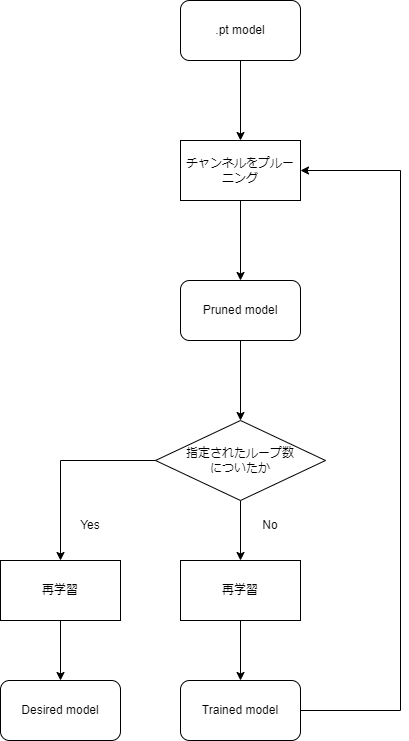

The diagram above was exported from draw.io. Its source (the exported page's mxGraphModel, read from the mxfile embedded in the PNG):
<mxGraphModel dx="1036" dy="606" grid="1" gridSize="10" guides="1" tooltips="1" connect="1" arrows="1" fold="1" page="1" pageScale="1" pageWidth="827" pageHeight="1169" math="0" shadow="0">
  <root>
    <mxCell id="0" />
    <mxCell id="1" parent="0" />
    <mxCell id="9eoa7oXTO-rKfgevBb6J-7" value="" style="edgeStyle=orthogonalEdgeStyle;rounded=0;orthogonalLoop=1;jettySize=auto;html=1;" parent="1" source="9eoa7oXTO-rKfgevBb6J-1" edge="1">
      <mxGeometry relative="1" as="geometry">
        <mxPoint x="380" y="200" as="targetPoint" />
      </mxGeometry>
    </mxCell>
    <mxCell id="9eoa7oXTO-rKfgevBb6J-1" value=".pt model" style="rounded=1;whiteSpace=wrap;html=1;" parent="1" vertex="1">
      <mxGeometry x="320" y="60" width="120" height="60" as="geometry" />
    </mxCell>
    <mxCell id="9eoa7oXTO-rKfgevBb6J-12" value="" style="edgeStyle=orthogonalEdgeStyle;rounded=0;orthogonalLoop=1;jettySize=auto;html=1;" parent="1" source="9eoa7oXTO-rKfgevBb6J-10" edge="1">
      <mxGeometry relative="1" as="geometry">
        <mxPoint x="380" y="340" as="targetPoint" />
      </mxGeometry>
    </mxCell>
    <mxCell id="9eoa7oXTO-rKfgevBb6J-10" value="チャンネルをプルーニング" style="rounded=0;whiteSpace=wrap;html=1;" parent="1" vertex="1">
      <mxGeometry x="320" y="200" width="120" height="60" as="geometry" />
    </mxCell>
    <mxCell id="9eoa7oXTO-rKfgevBb6J-15" value="" style="edgeStyle=orthogonalEdgeStyle;rounded=0;orthogonalLoop=1;jettySize=auto;html=1;" parent="1" source="9eoa7oXTO-rKfgevBb6J-13" edge="1">
      <mxGeometry relative="1" as="geometry">
        <mxPoint x="380" y="480" as="targetPoint" />
      </mxGeometry>
    </mxCell>
    <mxCell id="9eoa7oXTO-rKfgevBb6J-13" value="Pruned model" style="rounded=1;whiteSpace=wrap;html=1;" parent="1" vertex="1">
      <mxGeometry x="320" y="340" width="120" height="60" as="geometry" />
    </mxCell>
    <mxCell id="9eoa7oXTO-rKfgevBb6J-25" style="edgeStyle=orthogonalEdgeStyle;rounded=0;orthogonalLoop=1;jettySize=auto;html=1;entryX=0.5;entryY=0;entryDx=0;entryDy=0;" parent="1" source="9eoa7oXTO-rKfgevBb6J-16" target="9eoa7oXTO-rKfgevBb6J-23" edge="1">
      <mxGeometry relative="1" as="geometry" />
    </mxCell>
    <mxCell id="9eoa7oXTO-rKfgevBb6J-16" value="再学習" style="rounded=0;whiteSpace=wrap;html=1;" parent="1" vertex="1">
      <mxGeometry x="320" y="620" width="120" height="60" as="geometry" />
    </mxCell>
    <mxCell id="9eoa7oXTO-rKfgevBb6J-24" style="edgeStyle=orthogonalEdgeStyle;rounded=0;orthogonalLoop=1;jettySize=auto;html=1;entryX=0.5;entryY=0;entryDx=0;entryDy=0;" parent="1" source="9eoa7oXTO-rKfgevBb6J-21" target="9eoa7oXTO-rKfgevBb6J-16" edge="1">
      <mxGeometry relative="1" as="geometry" />
    </mxCell>
    <mxCell id="9eoa7oXTO-rKfgevBb6J-21" value="指定されたループ数&lt;br&gt;についたか" style="rhombus;whiteSpace=wrap;html=1;rounded=0;" parent="1" vertex="1">
      <mxGeometry x="295" y="480" width="170" height="80" as="geometry" />
    </mxCell>
    <mxCell id="9eoa7oXTO-rKfgevBb6J-27" style="edgeStyle=orthogonalEdgeStyle;rounded=0;orthogonalLoop=1;jettySize=auto;html=1;entryX=1;entryY=0.5;entryDx=0;entryDy=0;" parent="1" source="9eoa7oXTO-rKfgevBb6J-23" target="9eoa7oXTO-rKfgevBb6J-10" edge="1">
      <mxGeometry relative="1" as="geometry">
        <Array as="points">
          <mxPoint x="540" y="770" />
          <mxPoint x="540" y="230" />
        </Array>
      </mxGeometry>
    </mxCell>
    <mxCell id="9eoa7oXTO-rKfgevBb6J-23" value="Trained model" style="rounded=1;whiteSpace=wrap;html=1;" parent="1" vertex="1">
      <mxGeometry x="320" y="740" width="120" height="60" as="geometry" />
    </mxCell>
    <mxCell id="9eoa7oXTO-rKfgevBb6J-26" value="No" style="text;html=1;strokeColor=none;fillColor=none;align=center;verticalAlign=middle;whiteSpace=wrap;rounded=0;" parent="1" vertex="1">
      <mxGeometry x="380" y="570" width="60" height="30" as="geometry" />
    </mxCell>
    <mxCell id="9eoa7oXTO-rKfgevBb6J-28" style="edgeStyle=orthogonalEdgeStyle;rounded=0;orthogonalLoop=1;jettySize=auto;html=1;entryX=0.5;entryY=0;entryDx=0;entryDy=0;" parent="1" source="9eoa7oXTO-rKfgevBb6J-29" target="9eoa7oXTO-rKfgevBb6J-31" edge="1">
      <mxGeometry relative="1" as="geometry" />
    </mxCell>
    <mxCell id="9eoa7oXTO-rKfgevBb6J-29" value="再学習" style="rounded=0;whiteSpace=wrap;html=1;" parent="1" vertex="1">
      <mxGeometry x="140" y="620" width="120" height="60" as="geometry" />
    </mxCell>
    <mxCell id="9eoa7oXTO-rKfgevBb6J-30" style="edgeStyle=orthogonalEdgeStyle;rounded=0;orthogonalLoop=1;jettySize=auto;html=1;entryX=0.5;entryY=0;entryDx=0;entryDy=0;exitX=0;exitY=0.5;exitDx=0;exitDy=0;" parent="1" source="9eoa7oXTO-rKfgevBb6J-21" target="9eoa7oXTO-rKfgevBb6J-29" edge="1">
      <mxGeometry relative="1" as="geometry">
        <mxPoint x="200" y="560" as="sourcePoint" />
      </mxGeometry>
    </mxCell>
    <mxCell id="9eoa7oXTO-rKfgevBb6J-31" value="Desired model" style="rounded=1;whiteSpace=wrap;html=1;" parent="1" vertex="1">
      <mxGeometry x="140" y="740" width="120" height="60" as="geometry" />
    </mxCell>
    <mxCell id="9eoa7oXTO-rKfgevBb6J-32" value="Yes" style="text;html=1;strokeColor=none;fillColor=none;align=center;verticalAlign=middle;whiteSpace=wrap;rounded=0;" parent="1" vertex="1">
      <mxGeometry x="200" y="570" width="60" height="30" as="geometry" />
    </mxCell>
  </root>
</mxGraphModel>